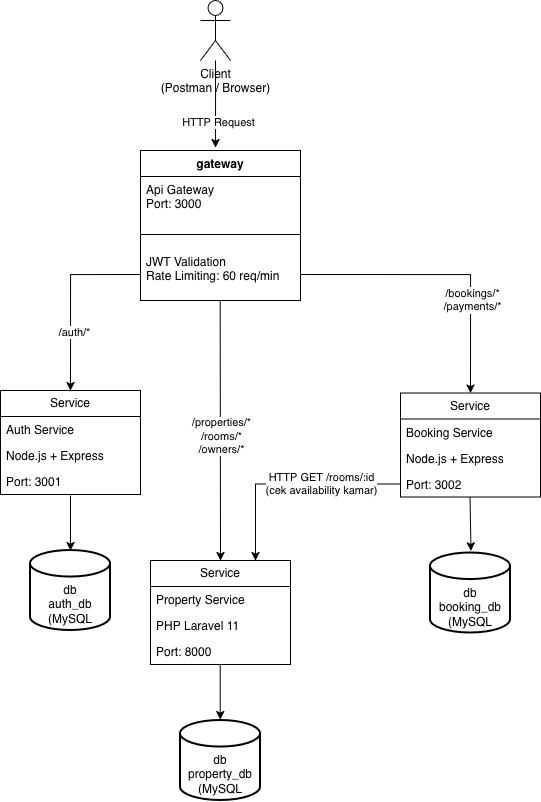

The diagram above was exported from draw.io. Its source (the exported page's mxGraphModel, read from the mxfile embedded in the PNG):
<mxGraphModel dx="1251" dy="935" grid="1" gridSize="10" guides="1" tooltips="1" connect="1" arrows="1" fold="1" page="1" pageScale="1" pageWidth="850" pageHeight="1100" math="0" shadow="0">
  <root>
    <mxCell id="0" />
    <mxCell id="1" parent="0" />
    <mxCell id="YNmpTFLGnbtKRZA6UUU8-2" parent="1" style="shape=umlActor;verticalLabelPosition=bottom;verticalAlign=top;html=1;outlineConnect=0;" value="&lt;div&gt;Client&lt;/div&gt;&lt;div&gt;(Postman / Browser)&lt;/div&gt;" vertex="1">
      <mxGeometry height="60" width="30" x="330" y="40" as="geometry" />
    </mxCell>
    <mxCell id="YNmpTFLGnbtKRZA6UUU8-16" parent="1" style="swimlane;fontStyle=1;align=center;verticalAlign=top;childLayout=stackLayout;horizontal=1;startSize=26;horizontalStack=0;resizeParent=1;resizeParentMax=0;resizeLast=0;collapsible=1;marginBottom=0;whiteSpace=wrap;html=1;" value="gateway" vertex="1">
      <mxGeometry height="150" width="160" x="270" y="190" as="geometry" />
    </mxCell>
    <mxCell id="YNmpTFLGnbtKRZA6UUU8-17" parent="YNmpTFLGnbtKRZA6UUU8-16" style="text;strokeColor=none;fillColor=none;align=left;verticalAlign=top;spacingLeft=4;spacingRight=4;overflow=hidden;rotatable=0;points=[[0,0.5],[1,0.5]];portConstraint=eastwest;whiteSpace=wrap;html=1;" value="&lt;div&gt;Api Gateway&lt;/div&gt;Port: 3000" vertex="1">
      <mxGeometry height="44" width="160" y="26" as="geometry" />
    </mxCell>
    <mxCell id="YNmpTFLGnbtKRZA6UUU8-18" parent="YNmpTFLGnbtKRZA6UUU8-16" style="line;strokeWidth=1;fillColor=none;align=left;verticalAlign=middle;spacingTop=-1;spacingLeft=3;spacingRight=3;rotatable=0;labelPosition=right;points=[];portConstraint=eastwest;strokeColor=inherit;" value="" vertex="1">
      <mxGeometry height="28" width="160" y="70" as="geometry" />
    </mxCell>
    <mxCell id="YNmpTFLGnbtKRZA6UUU8-19" parent="YNmpTFLGnbtKRZA6UUU8-16" style="text;strokeColor=none;fillColor=none;align=left;verticalAlign=top;spacingLeft=4;spacingRight=4;overflow=hidden;rotatable=0;points=[[0,0.5],[1,0.5]];portConstraint=eastwest;whiteSpace=wrap;html=1;" value="&lt;div&gt;JWT Validation&lt;/div&gt;&lt;div&gt;Rate Limiting: 60 req/min&lt;/div&gt;" vertex="1">
      <mxGeometry height="52" width="160" y="98" as="geometry" />
    </mxCell>
    <mxCell id="YNmpTFLGnbtKRZA6UUU8-21" parent="1" style="swimlane;fontStyle=0;childLayout=stackLayout;horizontal=1;startSize=26;fillColor=none;horizontalStack=0;resizeParent=1;resizeParentMax=0;resizeLast=0;collapsible=1;marginBottom=0;whiteSpace=wrap;html=1;" value="Service" vertex="1">
      <mxGeometry height="104" width="140" x="130" y="430" as="geometry" />
    </mxCell>
    <mxCell id="YNmpTFLGnbtKRZA6UUU8-22" parent="YNmpTFLGnbtKRZA6UUU8-21" style="text;strokeColor=none;fillColor=none;align=left;verticalAlign=top;spacingLeft=4;spacingRight=4;overflow=hidden;rotatable=0;points=[[0,0.5],[1,0.5]];portConstraint=eastwest;whiteSpace=wrap;html=1;" value="Auth Service" vertex="1">
      <mxGeometry height="26" width="140" y="26" as="geometry" />
    </mxCell>
    <mxCell id="YNmpTFLGnbtKRZA6UUU8-23" parent="YNmpTFLGnbtKRZA6UUU8-21" style="text;strokeColor=none;fillColor=none;align=left;verticalAlign=top;spacingLeft=4;spacingRight=4;overflow=hidden;rotatable=0;points=[[0,0.5],[1,0.5]];portConstraint=eastwest;whiteSpace=wrap;html=1;" value="Node.js + Express" vertex="1">
      <mxGeometry height="26" width="140" y="52" as="geometry" />
    </mxCell>
    <mxCell id="YNmpTFLGnbtKRZA6UUU8-24" parent="YNmpTFLGnbtKRZA6UUU8-21" style="text;strokeColor=none;fillColor=none;align=left;verticalAlign=top;spacingLeft=4;spacingRight=4;overflow=hidden;rotatable=0;points=[[0,0.5],[1,0.5]];portConstraint=eastwest;whiteSpace=wrap;html=1;" value="Port: 3001" vertex="1">
      <mxGeometry height="26" width="140" y="78" as="geometry" />
    </mxCell>
    <mxCell id="YNmpTFLGnbtKRZA6UUU8-25" parent="1" style="swimlane;fontStyle=0;childLayout=stackLayout;horizontal=1;startSize=26;fillColor=none;horizontalStack=0;resizeParent=1;resizeParentMax=0;resizeLast=0;collapsible=1;marginBottom=0;whiteSpace=wrap;html=1;" value="Service" vertex="1">
      <mxGeometry height="104" width="140" x="530" y="432.5" as="geometry" />
    </mxCell>
    <mxCell id="YNmpTFLGnbtKRZA6UUU8-26" parent="YNmpTFLGnbtKRZA6UUU8-25" style="text;strokeColor=none;fillColor=none;align=left;verticalAlign=top;spacingLeft=4;spacingRight=4;overflow=hidden;rotatable=0;points=[[0,0.5],[1,0.5]];portConstraint=eastwest;whiteSpace=wrap;html=1;" value="Booking Service" vertex="1">
      <mxGeometry height="26" width="140" y="26" as="geometry" />
    </mxCell>
    <mxCell id="YNmpTFLGnbtKRZA6UUU8-27" parent="YNmpTFLGnbtKRZA6UUU8-25" style="text;strokeColor=none;fillColor=none;align=left;verticalAlign=top;spacingLeft=4;spacingRight=4;overflow=hidden;rotatable=0;points=[[0,0.5],[1,0.5]];portConstraint=eastwest;whiteSpace=wrap;html=1;" value="Node.js + Express" vertex="1">
      <mxGeometry height="26" width="140" y="52" as="geometry" />
    </mxCell>
    <mxCell id="YNmpTFLGnbtKRZA6UUU8-28" parent="YNmpTFLGnbtKRZA6UUU8-25" style="text;strokeColor=none;fillColor=none;align=left;verticalAlign=top;spacingLeft=4;spacingRight=4;overflow=hidden;rotatable=0;points=[[0,0.5],[1,0.5]];portConstraint=eastwest;whiteSpace=wrap;html=1;" value="Port: 3002" vertex="1">
      <mxGeometry height="26" width="140" y="78" as="geometry" />
    </mxCell>
    <mxCell id="YNmpTFLGnbtKRZA6UUU8-29" parent="1" style="swimlane;fontStyle=0;childLayout=stackLayout;horizontal=1;startSize=26;fillColor=none;horizontalStack=0;resizeParent=1;resizeParentMax=0;resizeLast=0;collapsible=1;marginBottom=0;whiteSpace=wrap;html=1;" value="Service" vertex="1">
      <mxGeometry height="104" width="140" x="280" y="600" as="geometry" />
    </mxCell>
    <mxCell id="YNmpTFLGnbtKRZA6UUU8-30" parent="YNmpTFLGnbtKRZA6UUU8-29" style="text;strokeColor=none;fillColor=none;align=left;verticalAlign=top;spacingLeft=4;spacingRight=4;overflow=hidden;rotatable=0;points=[[0,0.5],[1,0.5]];portConstraint=eastwest;whiteSpace=wrap;html=1;" value="Property Service" vertex="1">
      <mxGeometry height="26" width="140" y="26" as="geometry" />
    </mxCell>
    <mxCell id="YNmpTFLGnbtKRZA6UUU8-31" parent="YNmpTFLGnbtKRZA6UUU8-29" style="text;strokeColor=none;fillColor=none;align=left;verticalAlign=top;spacingLeft=4;spacingRight=4;overflow=hidden;rotatable=0;points=[[0,0.5],[1,0.5]];portConstraint=eastwest;whiteSpace=wrap;html=1;" value="PHP Laravel 11" vertex="1">
      <mxGeometry height="26" width="140" y="52" as="geometry" />
    </mxCell>
    <mxCell id="YNmpTFLGnbtKRZA6UUU8-32" parent="YNmpTFLGnbtKRZA6UUU8-29" style="text;strokeColor=none;fillColor=none;align=left;verticalAlign=top;spacingLeft=4;spacingRight=4;overflow=hidden;rotatable=0;points=[[0,0.5],[1,0.5]];portConstraint=eastwest;whiteSpace=wrap;html=1;" value="Port: 8000&amp;nbsp;" vertex="1">
      <mxGeometry height="26" width="140" y="78" as="geometry" />
    </mxCell>
    <mxCell id="YNmpTFLGnbtKRZA6UUU8-33" parent="1" style="strokeWidth=2;html=1;shape=mxgraph.flowchart.database;whiteSpace=wrap;" value="&lt;div&gt;&lt;br&gt;&lt;/div&gt;&lt;div&gt;&lt;br&gt;&lt;/div&gt;&lt;div&gt;db&lt;/div&gt;&lt;div&gt;auth_db&lt;/div&gt;&lt;div&gt;(MySQL&lt;/div&gt;" vertex="1">
      <mxGeometry height="80" width="80" x="160" y="590" as="geometry" />
    </mxCell>
    <mxCell id="YNmpTFLGnbtKRZA6UUU8-34" parent="1" style="strokeWidth=2;html=1;shape=mxgraph.flowchart.database;whiteSpace=wrap;" value="&lt;div&gt;&lt;br&gt;&lt;/div&gt;&lt;div&gt;&lt;br&gt;&lt;/div&gt;&lt;div&gt;db&lt;/div&gt;&lt;div&gt;booking_db&lt;/div&gt;&lt;div&gt;(MySQL&lt;/div&gt;" vertex="1">
      <mxGeometry height="80" width="80" x="560" y="592.5" as="geometry" />
    </mxCell>
    <mxCell id="YNmpTFLGnbtKRZA6UUU8-35" parent="1" style="strokeWidth=2;html=1;shape=mxgraph.flowchart.database;whiteSpace=wrap;" value="&lt;div&gt;&lt;br&gt;&lt;/div&gt;&lt;div&gt;&lt;br&gt;&lt;/div&gt;&lt;div&gt;db&lt;/div&gt;&lt;div&gt;property_db&lt;/div&gt;&lt;div&gt;(MySQL&lt;/div&gt;" vertex="1">
      <mxGeometry height="80" width="80" x="310" y="760" as="geometry" />
    </mxCell>
    <mxCell id="YNmpTFLGnbtKRZA6UUU8-36" edge="1" parent="1" source="YNmpTFLGnbtKRZA6UUU8-19" style="edgeStyle=orthogonalEdgeStyle;rounded=0;orthogonalLoop=1;jettySize=auto;html=1;exitX=0;exitY=0.5;exitDx=0;exitDy=0;entryX=0.5;entryY=0;entryDx=0;entryDy=0;" target="YNmpTFLGnbtKRZA6UUU8-21">
      <mxGeometry relative="1" as="geometry" />
    </mxCell>
    <mxCell id="YNmpTFLGnbtKRZA6UUU8-37" connectable="0" parent="YNmpTFLGnbtKRZA6UUU8-36" style="edgeLabel;html=1;align=center;verticalAlign=middle;resizable=0;points=[];" value="/auth/*" vertex="1">
      <mxGeometry relative="1" x="0.3656" y="3" as="geometry">
        <mxPoint as="offset" />
      </mxGeometry>
    </mxCell>
    <mxCell id="YNmpTFLGnbtKRZA6UUU8-39" edge="1" parent="1" source="YNmpTFLGnbtKRZA6UUU8-19" style="edgeStyle=orthogonalEdgeStyle;rounded=0;orthogonalLoop=1;jettySize=auto;html=1;exitX=1;exitY=0.5;exitDx=0;exitDy=0;entryX=0.5;entryY=0;entryDx=0;entryDy=0;" target="YNmpTFLGnbtKRZA6UUU8-25">
      <mxGeometry relative="1" as="geometry">
        <mxPoint x="510" y="390" as="targetPoint" />
      </mxGeometry>
    </mxCell>
    <mxCell id="YNmpTFLGnbtKRZA6UUU8-40" connectable="0" parent="YNmpTFLGnbtKRZA6UUU8-39" style="edgeLabel;html=1;align=center;verticalAlign=middle;resizable=0;points=[];" value="&lt;div&gt;/bookings/*&lt;/div&gt;&lt;div&gt;/payments/*&lt;/div&gt;" vertex="1">
      <mxGeometry relative="1" x="0.352" y="1" as="geometry">
        <mxPoint y="1" as="offset" />
      </mxGeometry>
    </mxCell>
    <mxCell id="YNmpTFLGnbtKRZA6UUU8-42" edge="1" parent="1" source="YNmpTFLGnbtKRZA6UUU8-24" style="endArrow=classic;html=1;rounded=0;entryX=0.5;entryY=0;entryDx=0;entryDy=0;entryPerimeter=0;exitX=0.5;exitY=1.042;exitDx=0;exitDy=0;exitPerimeter=0;" target="YNmpTFLGnbtKRZA6UUU8-33" value="">
      <mxGeometry height="50" relative="1" width="50" as="geometry">
        <mxPoint x="200" y="540" as="sourcePoint" />
        <mxPoint x="240" y="484" as="targetPoint" />
      </mxGeometry>
    </mxCell>
    <mxCell id="YNmpTFLGnbtKRZA6UUU8-43" edge="1" parent="1" style="endArrow=classic;html=1;rounded=0;entryX=0.5;entryY=0;entryDx=0;entryDy=0;entryPerimeter=0;exitX=0.491;exitY=1.093;exitDx=0;exitDy=0;exitPerimeter=0;" value="">
      <mxGeometry height="50" relative="1" width="50" as="geometry">
        <mxPoint x="599.5" y="536.5" as="sourcePoint" />
        <mxPoint x="600.5" y="590.5" as="targetPoint" />
      </mxGeometry>
    </mxCell>
    <mxCell id="YNmpTFLGnbtKRZA6UUU8-44" edge="1" parent="1" style="endArrow=classic;html=1;rounded=0;exitX=0.5;exitY=1.042;exitDx=0;exitDy=0;exitPerimeter=0;entryX=0.5;entryY=0;entryDx=0;entryDy=0;" target="YNmpTFLGnbtKRZA6UUU8-29" value="">
      <mxGeometry height="50" relative="1" width="50" as="geometry">
        <mxPoint x="349.65999999999997" y="340" as="sourcePoint" />
        <mxPoint x="350" y="550" as="targetPoint" />
      </mxGeometry>
    </mxCell>
    <mxCell id="YNmpTFLGnbtKRZA6UUU8-45" connectable="0" parent="YNmpTFLGnbtKRZA6UUU8-44" style="edgeLabel;html=1;align=center;verticalAlign=middle;resizable=0;points=[];" value="&lt;div&gt;/properties/*&lt;/div&gt;&lt;div&gt;/rooms/*&lt;/div&gt;&lt;div&gt;/owners/*&lt;/div&gt;" vertex="1">
      <mxGeometry relative="1" x="0.0346" y="1" as="geometry">
        <mxPoint y="1" as="offset" />
      </mxGeometry>
    </mxCell>
    <mxCell id="YNmpTFLGnbtKRZA6UUU8-46" edge="1" parent="1" source="YNmpTFLGnbtKRZA6UUU8-28" style="edgeStyle=orthogonalEdgeStyle;rounded=0;orthogonalLoop=1;jettySize=auto;html=1;exitX=0;exitY=0.5;exitDx=0;exitDy=0;entryX=0.75;entryY=0;entryDx=0;entryDy=0;" target="YNmpTFLGnbtKRZA6UUU8-29">
      <mxGeometry relative="1" as="geometry" />
    </mxCell>
    <mxCell id="YNmpTFLGnbtKRZA6UUU8-47" connectable="0" parent="YNmpTFLGnbtKRZA6UUU8-46" style="edgeLabel;html=1;align=center;verticalAlign=middle;resizable=0;points=[];" value="&lt;div&gt;HTTP GET /rooms/:id&lt;/div&gt;&lt;div&gt;(cek availability kamar)&lt;/div&gt;" vertex="1">
      <mxGeometry relative="1" x="0.4605" y="-1" as="geometry">
        <mxPoint x="66" y="-17" as="offset" />
      </mxGeometry>
    </mxCell>
    <mxCell id="YNmpTFLGnbtKRZA6UUU8-48" edge="1" parent="1" source="YNmpTFLGnbtKRZA6UUU8-2" style="edgeStyle=orthogonalEdgeStyle;rounded=0;orthogonalLoop=1;jettySize=auto;html=1;entryX=0.469;entryY=-0.019;entryDx=0;entryDy=0;entryPerimeter=0;" target="YNmpTFLGnbtKRZA6UUU8-16">
      <mxGeometry relative="1" as="geometry" />
    </mxCell>
    <mxCell id="YNmpTFLGnbtKRZA6UUU8-49" connectable="0" parent="YNmpTFLGnbtKRZA6UUU8-48" style="edgeLabel;html=1;align=center;verticalAlign=middle;resizable=0;points=[];" value="HTTP Request" vertex="1">
      <mxGeometry relative="1" x="0.4056" y="2" as="geometry">
        <mxPoint as="offset" />
      </mxGeometry>
    </mxCell>
    <mxCell id="YNmpTFLGnbtKRZA6UUU8-50" edge="1" parent="1" style="endArrow=classic;html=1;rounded=0;entryX=0.5;entryY=0;entryDx=0;entryDy=0;entryPerimeter=0;exitX=0.5;exitY=1.042;exitDx=0;exitDy=0;exitPerimeter=0;" value="">
      <mxGeometry height="50" relative="1" width="50" as="geometry">
        <mxPoint x="349.71000000000004" y="704" as="sourcePoint" />
        <mxPoint x="349.71000000000004" y="759" as="targetPoint" />
      </mxGeometry>
    </mxCell>
  </root>
</mxGraphModel>